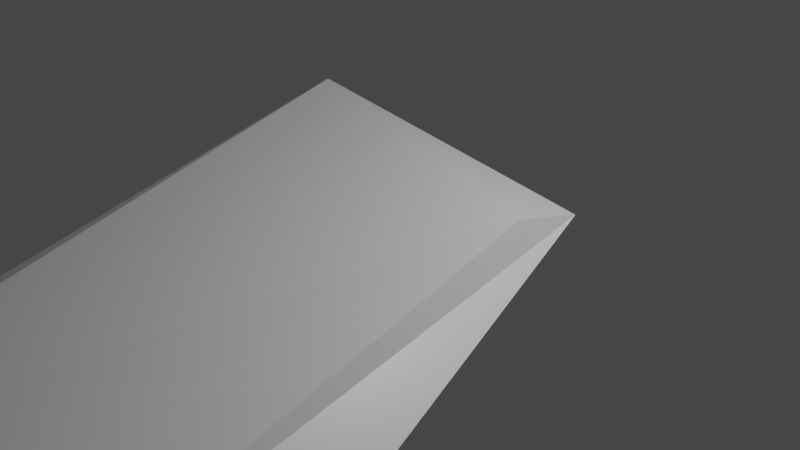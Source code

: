 # Source: rock_slant_1.blend  (saved by Blender 2.81.16; exported with 4.5.12 LTS)
import bpy
from mathutils import Matrix  # noqa: F401  (used for matrix-valued properties, if any)

bpy.ops.wm.read_factory_settings(use_empty=True)
scene = bpy.context.scene
scene.name = 'Scene'

# ---- collections
col_collection = bpy.data.collections.new('Collection'); scene.collection.children.link(col_collection)

# ---- materials (node trees are filled in below, after node groups)
mat_material = bpy.data.materials.new('Material')
mat_material.alpha_threshold = 0.0
mat_material.use_transparent_shadow = False
mat_material.line_color = (0.0, 0.0, 0.0, 1.0)

# ---- material node trees
mat_material.use_nodes = True; mat_material.node_tree.nodes.clear()
_N = mat_material.node_tree.nodes; _L = mat_material.node_tree.links
n0 = _N.new('ShaderNodeOutputMaterial'); n0.name = 'Material Output'; n0.location = (300, 300)
n1 = _N.new('ShaderNodeBsdfPrincipled'); n1.name = 'Principled BSDF'; n1.location = (10, 300)
n1.distribution = 'GGX'
n1.subsurface_method = 'BURLEY'
n1.inputs[2].default_value = 0.4
n1.inputs[3].default_value = 1.45
n1.inputs[27].default_value = (0.0, 0.0, 0.0, 1.0)
n1.inputs[28].default_value = 1.0
_L.new(n1.outputs[0], n0.inputs[0])
n0.is_active_output = True

# ---- world
world_world = bpy.data.worlds.new('World'); scene.world = world_world
world_world.use_nodes = True; world_world.node_tree.nodes.clear()
_N = world_world.node_tree.nodes; _L = world_world.node_tree.links
n0 = _N.new('ShaderNodeOutputWorld'); n0.name = 'World Output'; n0.location = (300, 300)
n1 = _N.new('ShaderNodeBackground'); n1.name = 'Background'; n1.location = (10, 300)
n1.inputs[0].default_value = (0.05088, 0.05088, 0.05088, 1.0)
_L.new(n1.outputs[0], n0.inputs[0])
n0.is_active_output = True
world_world.color = (0.05088, 0.05088, 0.05088)
world_world.use_sun_shadow = False
world_world.sun_shadow_jitter_overblur = 0.0

# ---- cameras
cam_camera = bpy.data.cameras.new('Camera')
cam_camera.clip_end = 100.0
cam_camera.ortho_scale = 7.314

# ---- lights
light_light = bpy.data.lights.new('Light', 'POINT')
light_light.transmission_factor = 0.0
light_light.energy = 1000.0
light_light.shadow_soft_size = 0.1
light_light.shadow_maximum_resolution = 0.006
light_light.use_absolute_resolution = True

# ---- meshes
me_cube = bpy.data.meshes.new('Cube')
me_cube.from_pydata([(0.9829, 0.8156, 0.8486), (1.323, -0.8614, 1.145), (1.991, -0.989, -0.9688), (-1.0, 1.0, 1.0), (-1.0, -1.0, -1.0), (-1.0, 0.1708, -1.0), (1.0, 1.0, -0.002704), (-1.0, 1.0, 0.04087), (1.0, 0.1284, -1.0), (-0.7152, -1.0, 1.0), (-1.0, -1.0, 0.487)], [], [(0, 3, 9, 1), (2, 1, 9, 10, 4), (4, 10, 3, 7, 5), (5, 8, 2, 4), (8, 6, 0, 1, 2), (6, 7, 3, 0), (5, 7, 6, 8), (9, 3, 10)])
_uv = me_cube.uv_layers.new(name='UVMap')
_uv.uv.foreach_set('vector', [0.625, 0.5, 0.875, 0.5, 0.8394, 0.75, 0.625, 0.75, 0.375, 0.75, 0.625, 0.75, 0.625, 0.9644, 0.5609, 1.0, 0.375, 1.0, 0.375, 0.0, 0.5609, 0.0, 0.625, 0.25, 0.5051, 0.25, 0.375, 0.1464, 0.125, 0.6036, 0.375, 0.609, 0.375, 0.75, 0.125, 0.75, 0.375, 0.609, 0.4997, 0.5, 0.625, 0.5, 0.625, 0.75, 0.375, 0.75, 0.4997, 0.5, 0.5051, 0.25, 0.625, 0.25, 0.625, 0.5, 0.375, 0.1464, 0.5051, 0.25, 0.4997, 0.5, 0.375, 0.609, 0.8394, 0.75, 0.875, 0.5, 0.5609, 0.0])
me_cube.materials.append(mat_material)
me_cube.use_remesh_preserve_volume = False
me_cube.use_remesh_preserve_attributes = False
me_cube.use_mirror_vertex_groups = False
me_cube.update()

# ---- objects
ob_cube = bpy.data.objects.new('Cube', me_cube)
ob_light = bpy.data.objects.new('Light', light_light)
ob_camera = bpy.data.objects.new('Camera', cam_camera)

# ---- transforms, parenting, visibility, modifiers, constraints
ob_cube.location = (-0.7483, -2.55, -0.7699)
ob_cube.rotation_euler = (0.2338, 0.009154, -0.03396)
ob_cube.scale = (1.923, 3.901, 0.4322)
ob_cube.lock_rotations_4d = False
ob_cube.empty_display_type = 'ARROWS'
ob_cube.lineart.crease_threshold = 0.0
ob_light.location = (4.076, 1.005, 5.904)
ob_light.rotation_euler = (0.6503, 0.05522, 1.866)
ob_light.lock_rotations_4d = False
ob_light.empty_display_type = 'ARROWS'
ob_light.color = (0.0, 0.0, 0.0, 0.0)
ob_light.lineart.crease_threshold = 0.0
ob_camera.location = (7.359, -6.926, 4.958)
ob_camera.rotation_euler = (1.109, 0.0, 0.8149)
ob_camera.lock_rotations_4d = False
ob_camera.empty_display_type = 'ARROWS'
ob_camera.color = (0.0, 0.0, 0.0, 0.0)
ob_camera.display_type = 'WIRE'
ob_camera.lineart.crease_threshold = 0.0

# ---- collection membership
col_collection.objects.link(ob_cube)
col_collection.objects.link(ob_light)
col_collection.objects.link(ob_camera)

# ---- scene / render settings (as saved in the file)
scene.camera = ob_camera
scene.frame_start = 1; scene.frame_end = 250; scene.frame_set(1)
scene.render.engine = 'BLENDER_EEVEE_NEXT'
scene.cycles.use_denoising = False
scene.cycles.samples = 128
scene.cycles.sampling_pattern = 'TABULATED_SOBOL'
scene.cycles.use_adaptive_sampling = False
scene.cycles.use_light_tree = False
scene.view_settings.view_transform = 'Filmic'
bpy.context.view_layer.update()
